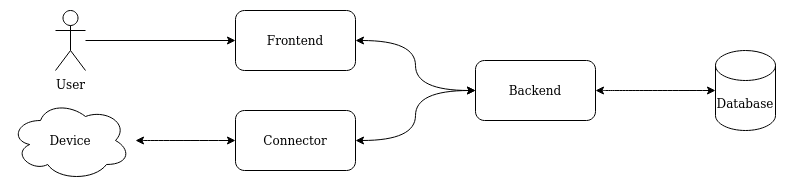

The diagram above was exported from draw.io. Its source (the exported page's mxGraphModel, read from the mxfile embedded in the PNG):
<mxGraphModel dx="2184" dy="779" grid="1" gridSize="10" guides="1" tooltips="1" connect="1" arrows="1" fold="1" page="1" pageScale="1" pageWidth="827" pageHeight="1169" math="0" shadow="0">
  <root>
    <mxCell id="0" />
    <mxCell id="1" parent="0" />
    <mxCell id="l7JbdjI1kLvhCo8IASUi-9" value="" style="edgeStyle=orthogonalEdgeStyle;rounded=0;orthogonalLoop=1;jettySize=auto;html=1;" edge="1" parent="1" source="l7JbdjI1kLvhCo8IASUi-1" target="l7JbdjI1kLvhCo8IASUi-8">
      <mxGeometry relative="1" as="geometry" />
    </mxCell>
    <mxCell id="l7JbdjI1kLvhCo8IASUi-1" value="User" style="shape=umlActor;verticalLabelPosition=bottom;verticalAlign=top;html=1;outlineConnect=0;" vertex="1" parent="1">
      <mxGeometry x="-30" y="140" width="30" height="60" as="geometry" />
    </mxCell>
    <mxCell id="l7JbdjI1kLvhCo8IASUi-4" value="Backend" style="rounded=1;whiteSpace=wrap;html=1;" vertex="1" parent="1">
      <mxGeometry x="390" y="190" width="120" height="60" as="geometry" />
    </mxCell>
    <mxCell id="l7JbdjI1kLvhCo8IASUi-6" value="Database" style="shape=cylinder3;whiteSpace=wrap;html=1;boundedLbl=1;backgroundOutline=1;size=15;" vertex="1" parent="1">
      <mxGeometry x="630" y="180" width="60" height="80" as="geometry" />
    </mxCell>
    <mxCell id="l7JbdjI1kLvhCo8IASUi-8" value="Frontend" style="rounded=1;whiteSpace=wrap;html=1;" vertex="1" parent="1">
      <mxGeometry x="150" y="140" width="120" height="60" as="geometry" />
    </mxCell>
    <mxCell id="l7JbdjI1kLvhCo8IASUi-12" value="Connector" style="rounded=1;whiteSpace=wrap;html=1;" vertex="1" parent="1">
      <mxGeometry x="150" y="240" width="120" height="60" as="geometry" />
    </mxCell>
    <mxCell id="l7JbdjI1kLvhCo8IASUi-16" value="Device" style="ellipse;shape=cloud;whiteSpace=wrap;html=1;" vertex="1" parent="1">
      <mxGeometry x="-75" y="230" width="120" height="80" as="geometry" />
    </mxCell>
    <mxCell id="l7JbdjI1kLvhCo8IASUi-17" value="" style="endArrow=classic;startArrow=classic;html=1;rounded=0;curved=1;entryX=0;entryY=0.5;entryDx=0;entryDy=0;" edge="1" parent="1" target="l7JbdjI1kLvhCo8IASUi-12">
      <mxGeometry width="50" height="50" relative="1" as="geometry">
        <mxPoint x="50" y="270" as="sourcePoint" />
        <mxPoint x="250" y="420" as="targetPoint" />
      </mxGeometry>
    </mxCell>
    <mxCell id="l7JbdjI1kLvhCo8IASUi-18" value="" style="endArrow=classic;startArrow=classic;html=1;rounded=0;curved=1;entryX=0;entryY=0.5;entryDx=0;entryDy=0;exitX=1;exitY=0.5;exitDx=0;exitDy=0;edgeStyle=orthogonalEdgeStyle;" edge="1" parent="1" source="l7JbdjI1kLvhCo8IASUi-12" target="l7JbdjI1kLvhCo8IASUi-4">
      <mxGeometry width="50" height="50" relative="1" as="geometry">
        <mxPoint x="370" y="370" as="sourcePoint" />
        <mxPoint x="420" y="320" as="targetPoint" />
      </mxGeometry>
    </mxCell>
    <mxCell id="l7JbdjI1kLvhCo8IASUi-19" value="" style="endArrow=classic;startArrow=classic;html=1;rounded=0;curved=1;exitX=1;exitY=0.5;exitDx=0;exitDy=0;entryX=0;entryY=0.5;entryDx=0;entryDy=0;edgeStyle=orthogonalEdgeStyle;" edge="1" parent="1" source="l7JbdjI1kLvhCo8IASUi-8" target="l7JbdjI1kLvhCo8IASUi-4">
      <mxGeometry width="50" height="50" relative="1" as="geometry">
        <mxPoint x="400" y="470" as="sourcePoint" />
        <mxPoint x="450" y="420" as="targetPoint" />
      </mxGeometry>
    </mxCell>
    <mxCell id="l7JbdjI1kLvhCo8IASUi-20" value="" style="endArrow=classic;startArrow=classic;html=1;rounded=0;curved=1;entryX=0;entryY=0.5;entryDx=0;entryDy=0;entryPerimeter=0;exitX=1;exitY=0.5;exitDx=0;exitDy=0;" edge="1" parent="1" source="l7JbdjI1kLvhCo8IASUi-4" target="l7JbdjI1kLvhCo8IASUi-6">
      <mxGeometry width="50" height="50" relative="1" as="geometry">
        <mxPoint x="550" y="400" as="sourcePoint" />
        <mxPoint x="600" y="350" as="targetPoint" />
      </mxGeometry>
    </mxCell>
  </root>
</mxGraphModel>